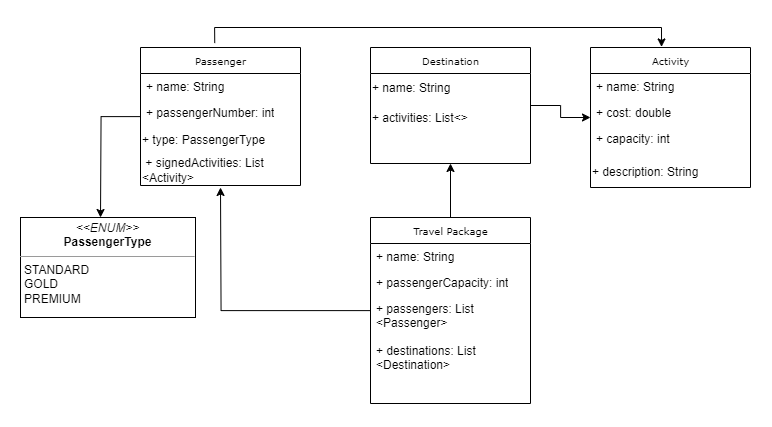

The diagram above was exported from draw.io. Its source (the exported page's mxGraphModel, read from the mxfile embedded in the PNG):
<mxGraphModel dx="2333" dy="1238" grid="1" gridSize="10" guides="1" tooltips="1" connect="1" arrows="1" fold="1" page="1" pageScale="1" pageWidth="850" pageHeight="1100" background="none" math="0" shadow="0">
  <root>
    <mxCell id="0" />
    <mxCell id="1" parent="0" />
    <mxCell id="W3o1_alDF4mOqgotjLFd-11" style="edgeStyle=orthogonalEdgeStyle;rounded=0;orthogonalLoop=1;jettySize=auto;html=1;" edge="1" parent="1" source="17acba5748e5396b-20" target="17acba5748e5396b-30">
      <mxGeometry relative="1" as="geometry" />
    </mxCell>
    <mxCell id="17acba5748e5396b-20" value="Destination" style="swimlane;html=1;fontStyle=0;childLayout=stackLayout;horizontal=1;startSize=26;fillColor=none;horizontalStack=0;resizeParent=1;resizeLast=0;collapsible=1;marginBottom=0;swimlaneFillColor=#ffffff;rounded=0;shadow=0;comic=0;labelBackgroundColor=none;strokeWidth=1;fontFamily=Verdana;fontSize=10;align=center;" parent="1" vertex="1">
      <mxGeometry x="350" y="40" width="160" height="116" as="geometry" />
    </mxCell>
    <mxCell id="W3o1_alDF4mOqgotjLFd-5" value="+ name: String" style="text;html=1;align=left;verticalAlign=middle;whiteSpace=wrap;rounded=0;" vertex="1" parent="17acba5748e5396b-20">
      <mxGeometry y="26" width="160" height="30" as="geometry" />
    </mxCell>
    <mxCell id="W3o1_alDF4mOqgotjLFd-4" value="+ activities: List&amp;lt;&amp;gt;" style="text;html=1;align=left;verticalAlign=middle;whiteSpace=wrap;rounded=0;" vertex="1" parent="17acba5748e5396b-20">
      <mxGeometry y="56" width="160" height="30" as="geometry" />
    </mxCell>
    <mxCell id="17acba5748e5396b-30" value="Activity" style="swimlane;html=1;fontStyle=0;childLayout=stackLayout;horizontal=1;startSize=26;fillColor=none;horizontalStack=0;resizeParent=1;resizeLast=0;collapsible=1;marginBottom=0;swimlaneFillColor=#ffffff;rounded=0;shadow=0;comic=0;labelBackgroundColor=none;strokeWidth=1;fontFamily=Verdana;fontSize=10;align=center;" parent="1" vertex="1">
      <mxGeometry x="570" y="40" width="160" height="140" as="geometry" />
    </mxCell>
    <mxCell id="17acba5748e5396b-31" value="+ name: String" style="text;html=1;strokeColor=none;fillColor=none;align=left;verticalAlign=top;spacingLeft=4;spacingRight=4;whiteSpace=wrap;overflow=hidden;rotatable=0;points=[[0,0.5],[1,0.5]];portConstraint=eastwest;" parent="17acba5748e5396b-30" vertex="1">
      <mxGeometry y="26" width="160" height="26" as="geometry" />
    </mxCell>
    <mxCell id="17acba5748e5396b-32" value="+ cost: double" style="text;html=1;strokeColor=none;fillColor=none;align=left;verticalAlign=top;spacingLeft=4;spacingRight=4;whiteSpace=wrap;overflow=hidden;rotatable=0;points=[[0,0.5],[1,0.5]];portConstraint=eastwest;" parent="17acba5748e5396b-30" vertex="1">
      <mxGeometry y="52" width="160" height="26" as="geometry" />
    </mxCell>
    <mxCell id="17acba5748e5396b-33" value="+ capacity: int" style="text;html=1;strokeColor=none;fillColor=none;align=left;verticalAlign=top;spacingLeft=4;spacingRight=4;whiteSpace=wrap;overflow=hidden;rotatable=0;points=[[0,0.5],[1,0.5]];portConstraint=eastwest;" parent="17acba5748e5396b-30" vertex="1">
      <mxGeometry y="78" width="160" height="32" as="geometry" />
    </mxCell>
    <mxCell id="W3o1_alDF4mOqgotjLFd-7" value="+ description: String" style="text;html=1;align=left;verticalAlign=middle;whiteSpace=wrap;rounded=0;" vertex="1" parent="17acba5748e5396b-30">
      <mxGeometry y="110" width="160" height="30" as="geometry" />
    </mxCell>
    <mxCell id="W3o1_alDF4mOqgotjLFd-26" style="edgeStyle=orthogonalEdgeStyle;rounded=0;orthogonalLoop=1;jettySize=auto;html=1;" edge="1" parent="1" source="5d2195bd80daf111-5">
      <mxGeometry relative="1" as="geometry">
        <mxPoint x="80" y="210" as="targetPoint" />
      </mxGeometry>
    </mxCell>
    <mxCell id="5d2195bd80daf111-5" value="Passenger" style="swimlane;html=1;fontStyle=0;childLayout=stackLayout;horizontal=1;startSize=26;fillColor=none;horizontalStack=0;resizeParent=1;resizeLast=0;collapsible=1;marginBottom=0;swimlaneFillColor=#ffffff;rounded=0;shadow=0;comic=0;labelBackgroundColor=none;strokeWidth=1;fontFamily=Verdana;fontSize=10;align=center;" parent="1" vertex="1">
      <mxGeometry x="120" y="40" width="160" height="138" as="geometry" />
    </mxCell>
    <mxCell id="5d2195bd80daf111-6" value="+ name: String" style="text;html=1;strokeColor=none;fillColor=none;align=left;verticalAlign=top;spacingLeft=4;spacingRight=4;whiteSpace=wrap;overflow=hidden;rotatable=0;points=[[0,0.5],[1,0.5]];portConstraint=eastwest;" parent="5d2195bd80daf111-5" vertex="1">
      <mxGeometry y="26" width="160" height="26" as="geometry" />
    </mxCell>
    <mxCell id="5d2195bd80daf111-7" value="+ passengerNumber: int" style="text;html=1;strokeColor=none;fillColor=none;align=left;verticalAlign=top;spacingLeft=4;spacingRight=4;whiteSpace=wrap;overflow=hidden;rotatable=0;points=[[0,0.5],[1,0.5]];portConstraint=eastwest;" parent="5d2195bd80daf111-5" vertex="1">
      <mxGeometry y="52" width="160" height="26" as="geometry" />
    </mxCell>
    <mxCell id="W3o1_alDF4mOqgotjLFd-8" value="+ type: PassengerType" style="text;html=1;align=left;verticalAlign=middle;whiteSpace=wrap;rounded=0;" vertex="1" parent="5d2195bd80daf111-5">
      <mxGeometry y="78" width="160" height="30" as="geometry" />
    </mxCell>
    <mxCell id="W3o1_alDF4mOqgotjLFd-9" value="&amp;nbsp;+ signedActivities: List &amp;lt;Activity&amp;gt;" style="text;html=1;align=left;verticalAlign=middle;whiteSpace=wrap;rounded=0;" vertex="1" parent="5d2195bd80daf111-5">
      <mxGeometry y="108" width="160" height="30" as="geometry" />
    </mxCell>
    <mxCell id="W3o1_alDF4mOqgotjLFd-15" value="&lt;p style=&quot;margin:0px;margin-top:4px;text-align:center;&quot;&gt;&lt;i&gt;&amp;lt;&amp;lt;ENUM&amp;gt;&amp;gt;&lt;/i&gt;&lt;br&gt;&lt;b&gt;PassengerType&lt;/b&gt;&lt;/p&gt;&lt;hr size=&quot;1&quot;&gt;&lt;p style=&quot;margin:0px;margin-left:4px;&quot;&gt;STANDARD&lt;/p&gt;&lt;p style=&quot;margin:0px;margin-left:4px;&quot;&gt;&lt;/p&gt;&lt;p style=&quot;margin:0px;margin-left:4px;&quot;&gt;GOLD&lt;/p&gt;&lt;p style=&quot;margin:0px;margin-left:4px;&quot;&gt;PREMIUM&lt;/p&gt;" style="verticalAlign=top;align=left;overflow=fill;fontSize=12;fontFamily=Helvetica;html=1;rounded=0;shadow=0;comic=0;labelBackgroundColor=none;strokeWidth=1" vertex="1" parent="1">
      <mxGeometry y="210" width="175" height="100" as="geometry" />
    </mxCell>
    <mxCell id="W3o1_alDF4mOqgotjLFd-24" style="edgeStyle=orthogonalEdgeStyle;rounded=0;orthogonalLoop=1;jettySize=auto;html=1;entryX=0.5;entryY=1;entryDx=0;entryDy=0;" edge="1" parent="1" source="W3o1_alDF4mOqgotjLFd-17" target="17acba5748e5396b-20">
      <mxGeometry relative="1" as="geometry" />
    </mxCell>
    <mxCell id="W3o1_alDF4mOqgotjLFd-25" style="edgeStyle=orthogonalEdgeStyle;rounded=0;orthogonalLoop=1;jettySize=auto;html=1;" edge="1" parent="1" source="W3o1_alDF4mOqgotjLFd-17">
      <mxGeometry relative="1" as="geometry">
        <mxPoint x="200" y="180" as="targetPoint" />
      </mxGeometry>
    </mxCell>
    <mxCell id="W3o1_alDF4mOqgotjLFd-17" value="Travel Package" style="swimlane;html=1;fontStyle=0;childLayout=stackLayout;horizontal=1;startSize=26;fillColor=none;horizontalStack=0;resizeParent=1;resizeLast=0;collapsible=1;marginBottom=0;swimlaneFillColor=#ffffff;rounded=0;shadow=0;comic=0;labelBackgroundColor=none;strokeWidth=1;fontFamily=Verdana;fontSize=10;align=center;" vertex="1" parent="1">
      <mxGeometry x="350" y="210" width="160" height="186" as="geometry" />
    </mxCell>
    <mxCell id="W3o1_alDF4mOqgotjLFd-18" value="+ name: String" style="text;html=1;strokeColor=none;fillColor=none;align=left;verticalAlign=top;spacingLeft=4;spacingRight=4;whiteSpace=wrap;overflow=hidden;rotatable=0;points=[[0,0.5],[1,0.5]];portConstraint=eastwest;" vertex="1" parent="W3o1_alDF4mOqgotjLFd-17">
      <mxGeometry y="26" width="160" height="26" as="geometry" />
    </mxCell>
    <mxCell id="W3o1_alDF4mOqgotjLFd-19" value="+ passengerCapacity: int" style="text;html=1;strokeColor=none;fillColor=none;align=left;verticalAlign=top;spacingLeft=4;spacingRight=4;whiteSpace=wrap;overflow=hidden;rotatable=0;points=[[0,0.5],[1,0.5]];portConstraint=eastwest;" vertex="1" parent="W3o1_alDF4mOqgotjLFd-17">
      <mxGeometry y="52" width="160" height="26" as="geometry" />
    </mxCell>
    <mxCell id="W3o1_alDF4mOqgotjLFd-20" value="+ passengers: List &amp;lt;Passenger&amp;gt;" style="text;html=1;strokeColor=none;fillColor=none;align=left;verticalAlign=top;spacingLeft=4;spacingRight=4;whiteSpace=wrap;overflow=hidden;rotatable=0;points=[[0,0.5],[1,0.5]];portConstraint=eastwest;" vertex="1" parent="W3o1_alDF4mOqgotjLFd-17">
      <mxGeometry y="78" width="160" height="42" as="geometry" />
    </mxCell>
    <mxCell id="W3o1_alDF4mOqgotjLFd-22" value="+ destinations: List &amp;lt;Destination&amp;gt;" style="text;html=1;strokeColor=none;fillColor=none;align=left;verticalAlign=top;spacingLeft=4;spacingRight=4;whiteSpace=wrap;overflow=hidden;rotatable=0;points=[[0,0.5],[1,0.5]];portConstraint=eastwest;" vertex="1" parent="W3o1_alDF4mOqgotjLFd-17">
      <mxGeometry y="120" width="160" height="40" as="geometry" />
    </mxCell>
    <mxCell id="W3o1_alDF4mOqgotjLFd-23" value="&lt;span style=&quot;color: rgba(0, 0, 0, 0); font-family: monospace; font-size: 0px; text-wrap: nowrap;&quot;&gt;%3CmxGraphModel%3E%3Croot%3E%3CmxCell%20id%3D%220%22%2F%3E%3CmxCell%20id%3D%221%22%20parent%3D%220%22%2F%3E%3CmxCell%20id%3D%222%22%20value%3D%22destinations%3A%20List%20%26amp%3Blt%3BDestination%26amp%3Bgt%3B%22%20style%3D%22text%3Bhtml%3D1%3BstrokeColor%3Dnone%3BfillColor%3Dnone%3Balign%3Dleft%3BverticalAlign%3Dtop%3BspacingLeft%3D4%3BspacingRight%3D4%3BwhiteSpace%3Dwrap%3Boverflow%3Dhidden%3Brotatable%3D0%3Bpoints%3D%5B%5B0%2C0.5%5D%2C%5B1%2C0.5%5D%5D%3BportConstraint%3Deastwest%3B%22%20vertex%3D%221%22%20parent%3D%221%22%3E%3CmxGeometry%20x%3D%22370%22%20y%3D%22288%22%20width%3D%22160%22%20height%3D%2242%22%20as%3D%22geometry%22%2F%3E%3C%2FmxCell%3E%3C%2Froot%3E%3C%2FmxGraphModel%3E+&lt;/span&gt;" style="text;html=1;strokeColor=none;fillColor=none;align=left;verticalAlign=top;spacingLeft=4;spacingRight=4;whiteSpace=wrap;overflow=hidden;rotatable=0;points=[[0,0.5],[1,0.5]];portConstraint=eastwest;" vertex="1" parent="W3o1_alDF4mOqgotjLFd-17">
      <mxGeometry y="160" width="160" height="26" as="geometry" />
    </mxCell>
    <mxCell id="W3o1_alDF4mOqgotjLFd-27" style="edgeStyle=orthogonalEdgeStyle;rounded=0;orthogonalLoop=1;jettySize=auto;html=1;entryX=0.444;entryY=-0.004;entryDx=0;entryDy=0;entryPerimeter=0;exitX=0.464;exitY=-0.032;exitDx=0;exitDy=0;exitPerimeter=0;" edge="1" parent="1" source="5d2195bd80daf111-5" target="17acba5748e5396b-30">
      <mxGeometry relative="1" as="geometry">
        <Array as="points">
          <mxPoint x="194" y="20" />
          <mxPoint x="641" y="20" />
        </Array>
      </mxGeometry>
    </mxCell>
  </root>
</mxGraphModel>